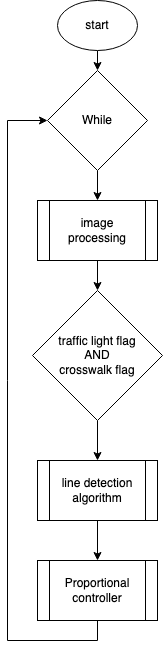

The diagram above was exported from draw.io. Its source (the exported page's mxGraphModel, read from the mxfile embedded in the PNG):
<mxGraphModel dx="1194" dy="756" grid="1" gridSize="10" guides="1" tooltips="1" connect="1" arrows="1" fold="1" page="1" pageScale="1" pageWidth="827" pageHeight="1169" math="0" shadow="0">
  <root>
    <mxCell id="0" />
    <mxCell id="1" parent="0" />
    <mxCell id="91h34wZYDw2To-k931_--13" style="edgeStyle=orthogonalEdgeStyle;rounded=0;orthogonalLoop=1;jettySize=auto;html=1;exitX=0.5;exitY=1;exitDx=0;exitDy=0;" edge="1" parent="1" source="91h34wZYDw2To-k931_--3" target="91h34wZYDw2To-k931_--7">
      <mxGeometry relative="1" as="geometry" />
    </mxCell>
    <mxCell id="91h34wZYDw2To-k931_--3" value="traffic light flag&lt;br&gt;AND&lt;div&gt;crosswalk flag&lt;/div&gt;" style="rhombus;whiteSpace=wrap;html=1;" vertex="1" parent="1">
      <mxGeometry x="185" y="340" width="130" height="130" as="geometry" />
    </mxCell>
    <mxCell id="91h34wZYDw2To-k931_--16" style="edgeStyle=orthogonalEdgeStyle;rounded=0;orthogonalLoop=1;jettySize=auto;html=1;exitX=0.5;exitY=1;exitDx=0;exitDy=0;entryX=0.5;entryY=0;entryDx=0;entryDy=0;" edge="1" parent="1" source="91h34wZYDw2To-k931_--6" target="91h34wZYDw2To-k931_--9">
      <mxGeometry relative="1" as="geometry" />
    </mxCell>
    <mxCell id="91h34wZYDw2To-k931_--6" value="start" style="ellipse;whiteSpace=wrap;html=1;" vertex="1" parent="1">
      <mxGeometry x="210" y="50" width="80" height="50" as="geometry" />
    </mxCell>
    <mxCell id="91h34wZYDw2To-k931_--14" style="edgeStyle=orthogonalEdgeStyle;rounded=0;orthogonalLoop=1;jettySize=auto;html=1;exitX=0.5;exitY=1;exitDx=0;exitDy=0;entryX=0.5;entryY=0;entryDx=0;entryDy=0;" edge="1" parent="1" source="91h34wZYDw2To-k931_--7" target="91h34wZYDw2To-k931_--8">
      <mxGeometry relative="1" as="geometry" />
    </mxCell>
    <mxCell id="91h34wZYDw2To-k931_--7" value="line detection algorithm" style="shape=process;whiteSpace=wrap;html=1;backgroundOutline=1;" vertex="1" parent="1">
      <mxGeometry x="190" y="510" width="120" height="60" as="geometry" />
    </mxCell>
    <mxCell id="91h34wZYDw2To-k931_--15" style="edgeStyle=orthogonalEdgeStyle;rounded=0;orthogonalLoop=1;jettySize=auto;html=1;exitX=0.5;exitY=1;exitDx=0;exitDy=0;entryX=0;entryY=0.5;entryDx=0;entryDy=0;" edge="1" parent="1" source="91h34wZYDw2To-k931_--8" target="91h34wZYDw2To-k931_--9">
      <mxGeometry relative="1" as="geometry">
        <mxPoint x="160" y="140" as="targetPoint" />
        <mxPoint x="210" y="700" as="sourcePoint" />
        <Array as="points">
          <mxPoint x="250" y="690" />
          <mxPoint x="160" y="690" />
          <mxPoint x="160" y="170" />
        </Array>
      </mxGeometry>
    </mxCell>
    <mxCell id="91h34wZYDw2To-k931_--8" value="Proportional controller" style="shape=process;whiteSpace=wrap;html=1;backgroundOutline=1;" vertex="1" parent="1">
      <mxGeometry x="190" y="610" width="120" height="60" as="geometry" />
    </mxCell>
    <mxCell id="91h34wZYDw2To-k931_--11" style="edgeStyle=orthogonalEdgeStyle;rounded=0;orthogonalLoop=1;jettySize=auto;html=1;exitX=0.5;exitY=1;exitDx=0;exitDy=0;entryX=0.5;entryY=0;entryDx=0;entryDy=0;" edge="1" parent="1" source="91h34wZYDw2To-k931_--9" target="91h34wZYDw2To-k931_--10">
      <mxGeometry relative="1" as="geometry" />
    </mxCell>
    <mxCell id="91h34wZYDw2To-k931_--9" value="While" style="rhombus;whiteSpace=wrap;html=1;" vertex="1" parent="1">
      <mxGeometry x="200" y="120" width="100" height="100" as="geometry" />
    </mxCell>
    <mxCell id="91h34wZYDw2To-k931_--12" style="edgeStyle=orthogonalEdgeStyle;rounded=0;orthogonalLoop=1;jettySize=auto;html=1;exitX=0.5;exitY=1;exitDx=0;exitDy=0;entryX=0.5;entryY=0;entryDx=0;entryDy=0;" edge="1" parent="1" source="91h34wZYDw2To-k931_--10" target="91h34wZYDw2To-k931_--3">
      <mxGeometry relative="1" as="geometry" />
    </mxCell>
    <mxCell id="91h34wZYDw2To-k931_--10" value="image processing" style="shape=process;whiteSpace=wrap;html=1;backgroundOutline=1;" vertex="1" parent="1">
      <mxGeometry x="190" y="250" width="120" height="60" as="geometry" />
    </mxCell>
  </root>
</mxGraphModel>